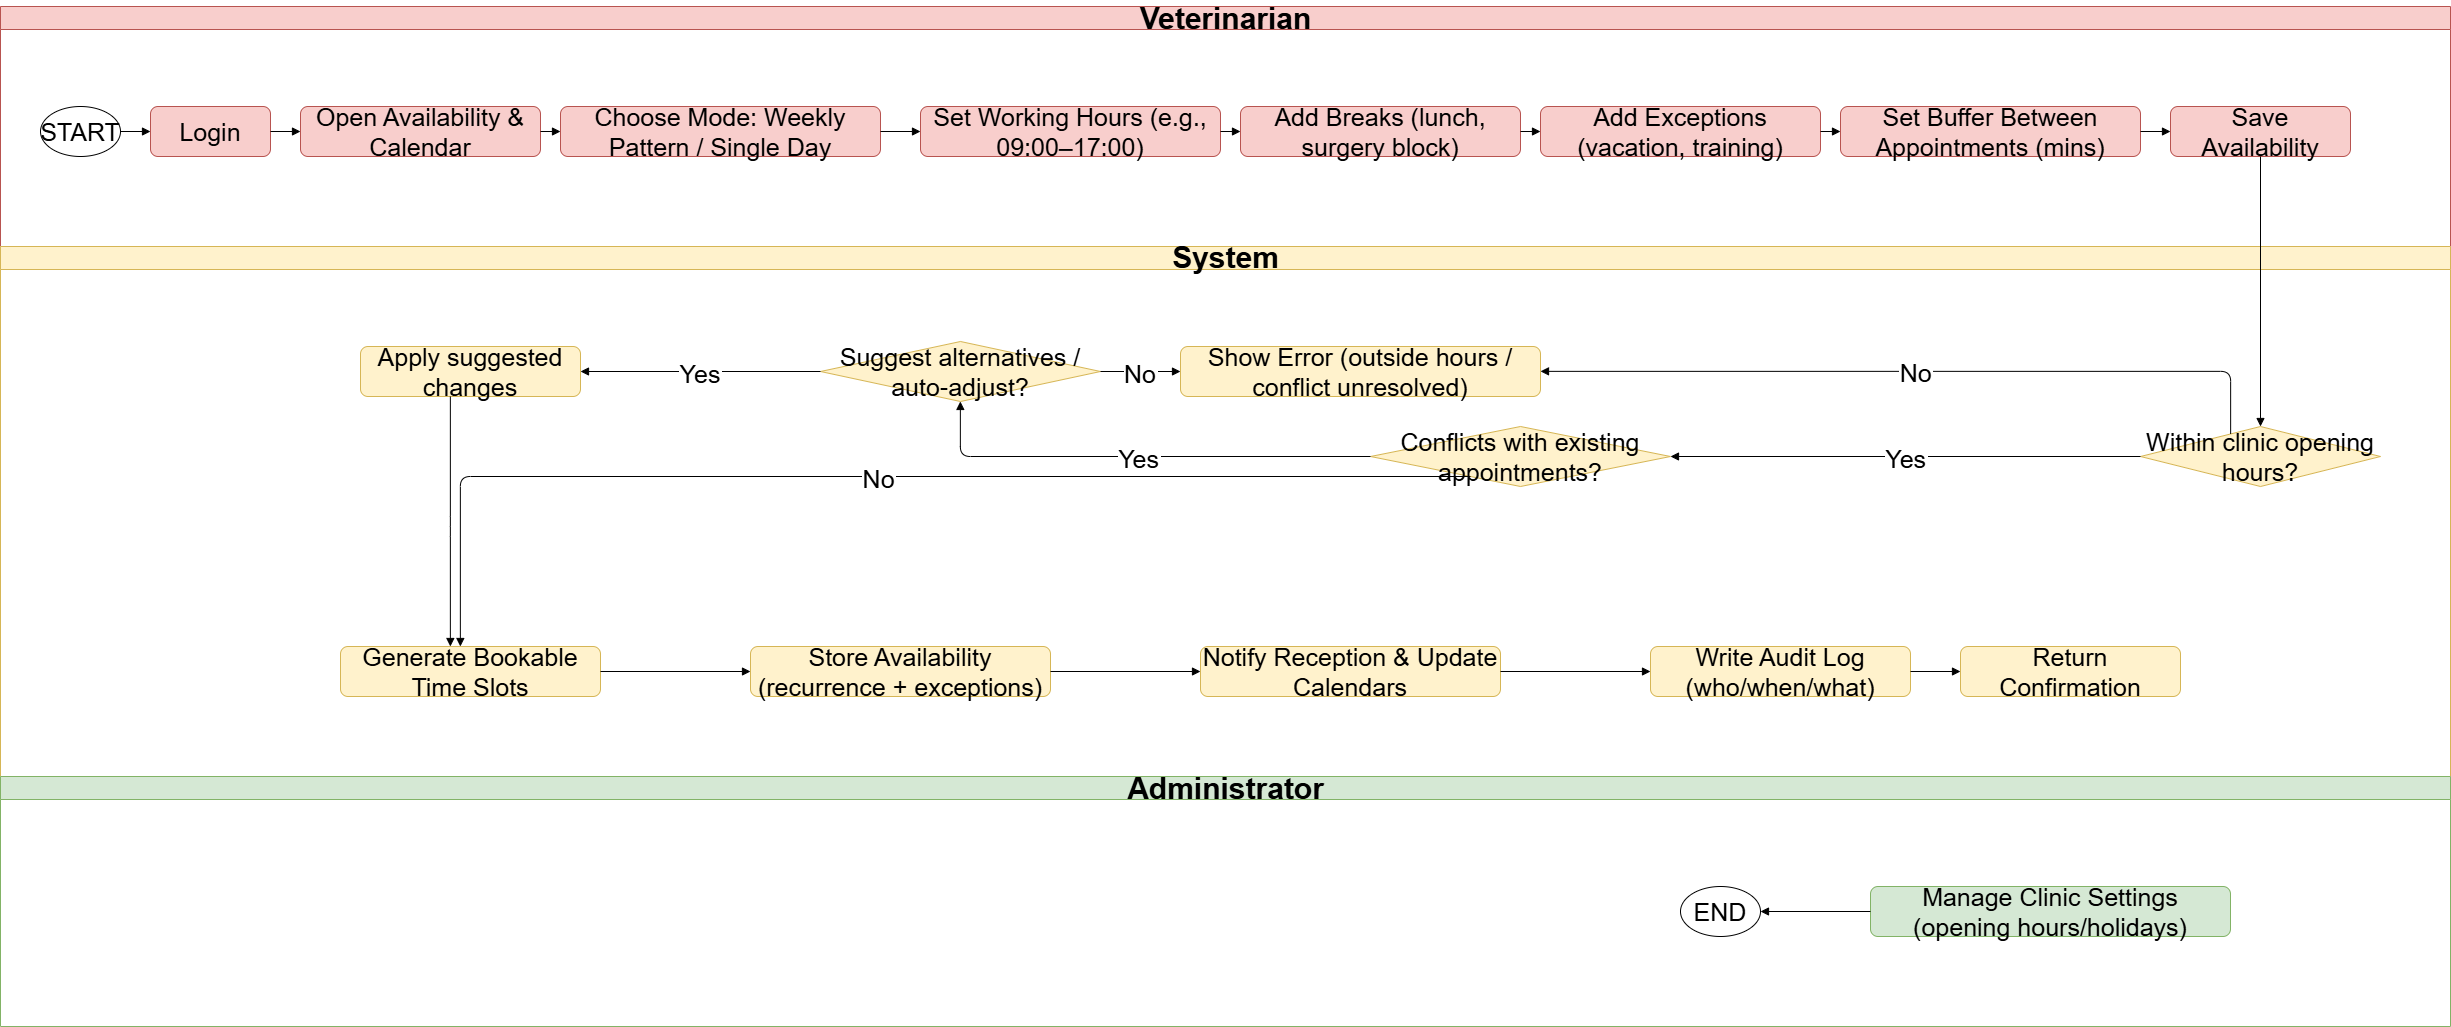

The diagram above was exported from draw.io. Its source (the exported page's mxGraphModel, read from the mxfile embedded in the PNG):
<mxGraphModel dx="2977" dy="1506" grid="1" gridSize="10" guides="1" tooltips="1" connect="1" arrows="1" fold="1" page="1" pageScale="1" pageWidth="3200" pageHeight="1100" math="0" shadow="0">
  <root>
    <mxCell id="0" />
    <mxCell id="1" parent="0" />
    <mxCell id="laneVET" value="Veterinarian" style="swimlane;horizontal=1;html=1;fillColor=#f8cecc;strokeColor=#b85450;fontSize=30;" parent="1" vertex="1">
      <mxGeometry x="30" y="10" width="2450" height="240" as="geometry" />
    </mxCell>
    <mxCell id="vet_start" value="START" style="ellipse;whiteSpace=wrap;html=1;fontSize=25;" parent="laneVET" vertex="1">
      <mxGeometry x="40" y="100" width="80" height="50" as="geometry" />
    </mxCell>
    <mxCell id="vet_login" value="Login" style="rounded=1;whiteSpace=wrap;html=1;fillColor=#f8cecc;strokeColor=#b85450;fontSize=25;" parent="laneVET" vertex="1">
      <mxGeometry x="150" y="100" width="120" height="50" as="geometry" />
    </mxCell>
    <mxCell id="vet_open" value="Open Availability &amp;amp; Calendar" style="rounded=1;whiteSpace=wrap;html=1;fillColor=#f8cecc;strokeColor=#b85450;fontSize=25;" parent="laneVET" vertex="1">
      <mxGeometry x="300" y="100" width="240" height="50" as="geometry" />
    </mxCell>
    <mxCell id="vet_choose_mode" value="Choose Mode: Weekly Pattern / Single Day" style="rounded=1;whiteSpace=wrap;html=1;fillColor=#f8cecc;strokeColor=#b85450;fontSize=25;" parent="laneVET" vertex="1">
      <mxGeometry x="560" y="100" width="320" height="50" as="geometry" />
    </mxCell>
    <mxCell id="vet_set_hours" value="Set Working Hours (e.g., 09:00–17:00)" style="rounded=1;whiteSpace=wrap;html=1;fillColor=#f8cecc;strokeColor=#b85450;fontSize=25;" parent="laneVET" vertex="1">
      <mxGeometry x="920" y="100" width="300" height="50" as="geometry" />
    </mxCell>
    <mxCell id="vet_add_breaks" value="Add Breaks (lunch, surgery block)" style="rounded=1;whiteSpace=wrap;html=1;fillColor=#f8cecc;strokeColor=#b85450;fontSize=25;" parent="laneVET" vertex="1">
      <mxGeometry x="1240" y="100" width="280" height="50" as="geometry" />
    </mxCell>
    <mxCell id="vet_add_exceptions" value="Add Exceptions (vacation, training)" style="rounded=1;whiteSpace=wrap;html=1;fillColor=#f8cecc;strokeColor=#b85450;fontSize=25;" parent="laneVET" vertex="1">
      <mxGeometry x="1540" y="100" width="280" height="50" as="geometry" />
    </mxCell>
    <mxCell id="vet_buffer" value="Set Buffer Between Appointments (mins)" style="rounded=1;whiteSpace=wrap;html=1;fillColor=#f8cecc;strokeColor=#b85450;fontSize=25;" parent="laneVET" vertex="1">
      <mxGeometry x="1840" y="100" width="300" height="50" as="geometry" />
    </mxCell>
    <mxCell id="vet_save" value="Save Availability" style="rounded=1;whiteSpace=wrap;html=1;fillColor=#f8cecc;strokeColor=#b85450;fontSize=25;" parent="laneVET" vertex="1">
      <mxGeometry x="2170" y="100" width="180" height="50" as="geometry" />
    </mxCell>
    <mxCell id="laneSYS" value="System" style="swimlane;horizontal=1;html=1;fillColor=#fff2cc;strokeColor=#d6b656;fontSize=30;" parent="1" vertex="1">
      <mxGeometry x="30" y="250" width="2450" height="530" as="geometry" />
    </mxCell>
    <mxCell id="sys_check_hours" value="Within clinic opening hours?" style="rhombus;whiteSpace=wrap;html=1;fillColor=#fff2cc;strokeColor=#d6b656;fontSize=25;" parent="laneSYS" vertex="1">
      <mxGeometry x="2140" y="180" width="240" height="60" as="geometry" />
    </mxCell>
    <mxCell id="sys_conflicts" value="Conflicts with existing appointments?" style="rhombus;whiteSpace=wrap;html=1;fillColor=#fff2cc;strokeColor=#d6b656;fontSize=25;" parent="laneSYS" vertex="1">
      <mxGeometry x="1370" y="180" width="300" height="60" as="geometry" />
    </mxCell>
    <mxCell id="sys_suggest" value="Suggest alternatives / auto-adjust?" style="rhombus;whiteSpace=wrap;html=1;fillColor=#fff2cc;strokeColor=#d6b656;fontSize=25;" parent="laneSYS" vertex="1">
      <mxGeometry x="820" y="95" width="280" height="60" as="geometry" />
    </mxCell>
    <mxCell id="sys_generate_slots" value="Generate Bookable Time Slots" style="rounded=1;whiteSpace=wrap;html=1;fillColor=#fff2cc;strokeColor=#d6b656;fontSize=25;" parent="laneSYS" vertex="1">
      <mxGeometry x="340" y="400" width="260" height="50" as="geometry" />
    </mxCell>
    <mxCell id="sys_store" value="Store Availability (recurrence + exceptions)" style="rounded=1;whiteSpace=wrap;html=1;fillColor=#fff2cc;strokeColor=#d6b656;fontSize=25;" parent="laneSYS" vertex="1">
      <mxGeometry x="750" y="400" width="300" height="50" as="geometry" />
    </mxCell>
    <mxCell id="sys_notify" value="Notify Reception &amp;amp; Update Calendars" style="rounded=1;whiteSpace=wrap;html=1;fillColor=#fff2cc;strokeColor=#d6b656;fontSize=25;" parent="laneSYS" vertex="1">
      <mxGeometry x="1200" y="400" width="300" height="50" as="geometry" />
    </mxCell>
    <mxCell id="sys_audit" value="Write Audit Log (who/when/what)" style="rounded=1;whiteSpace=wrap;html=1;fillColor=#fff2cc;strokeColor=#d6b656;fontSize=25;" parent="laneSYS" vertex="1">
      <mxGeometry x="1650" y="400" width="260" height="50" as="geometry" />
    </mxCell>
    <mxCell id="sys_return" value="Return Confirmation" style="rounded=1;whiteSpace=wrap;html=1;fillColor=#fff2cc;strokeColor=#d6b656;fontSize=25;" parent="laneSYS" vertex="1">
      <mxGeometry x="1960" y="400" width="220" height="50" as="geometry" />
    </mxCell>
    <mxCell id="sys_error" value="Show Error (outside hours / conflict unresolved)" style="rounded=1;whiteSpace=wrap;html=1;fillColor=#fff2cc;strokeColor=#d6b656;fontSize=25;" parent="laneSYS" vertex="1">
      <mxGeometry x="1180" y="100" width="360" height="50" as="geometry" />
    </mxCell>
    <mxCell id="e10" value="No" style="edgeStyle=orthogonalEdgeStyle;endArrow=block;endFill=1;fontSize=25;" parent="laneSYS" source="sys_check_hours" target="sys_error" edge="1">
      <mxGeometry relative="1" as="geometry">
        <Array as="points">
          <mxPoint x="2230" y="125" />
        </Array>
      </mxGeometry>
    </mxCell>
    <mxCell id="e14" value="No" style="edgeStyle=orthogonalEdgeStyle;endArrow=block;endFill=1;fontSize=25;" parent="laneSYS" source="sys_suggest" target="sys_error" edge="1">
      <mxGeometry relative="1" as="geometry" />
    </mxCell>
    <mxCell id="8kAY-8HQP1ClV9LY3sur-3" style="edgeStyle=orthogonalEdgeStyle;rounded=0;orthogonalLoop=1;jettySize=auto;html=1;exitX=0.5;exitY=1;exitDx=0;exitDy=0;fontSize=25;" edge="1" parent="laneSYS" source="sys_error" target="sys_error">
      <mxGeometry relative="1" as="geometry" />
    </mxCell>
    <mxCell id="sys_apply_alt" value="Apply suggested changes" style="rounded=1;whiteSpace=wrap;html=1;fillColor=#fff2cc;strokeColor=#d6b656;fontSize=25;" parent="laneSYS" vertex="1">
      <mxGeometry x="360" y="100" width="220" height="50" as="geometry" />
    </mxCell>
    <mxCell id="e13" value="Yes" style="edgeStyle=orthogonalEdgeStyle;endArrow=block;endFill=1;fontSize=25;" parent="laneSYS" source="sys_suggest" target="sys_apply_alt" edge="1">
      <mxGeometry relative="1" as="geometry" />
    </mxCell>
    <mxCell id="e15" style="edgeStyle=orthogonalEdgeStyle;endArrow=block;endFill=1;fontSize=25;" parent="laneSYS" source="sys_apply_alt" target="sys_generate_slots" edge="1">
      <mxGeometry relative="1" as="geometry">
        <Array as="points">
          <mxPoint x="450" y="280" />
          <mxPoint x="450" y="280" />
        </Array>
      </mxGeometry>
    </mxCell>
    <mxCell id="laneADM" value="Administrator" style="swimlane;horizontal=1;html=1;fillColor=#d5e8d4;strokeColor=#82b366;fontSize=30;" parent="1" vertex="1">
      <mxGeometry x="30" y="780" width="2450" height="250" as="geometry" />
    </mxCell>
    <mxCell id="adm_update" value="Manage Clinic Settings (opening hours/holidays)" style="rounded=1;whiteSpace=wrap;html=1;fillColor=#d5e8d4;strokeColor=#82b366;fontSize=25;" parent="laneADM" vertex="1">
      <mxGeometry x="1870" y="110" width="360" height="50" as="geometry" />
    </mxCell>
    <mxCell id="adm_end" value="END" style="ellipse;whiteSpace=wrap;html=1;fontSize=25;" parent="laneADM" vertex="1">
      <mxGeometry x="1680" y="110" width="80" height="50" as="geometry" />
    </mxCell>
    <mxCell id="e0" style="edgeStyle=orthogonalEdgeStyle;endArrow=block;endFill=1;fontSize=25;" parent="1" source="vet_start" target="vet_login" edge="1">
      <mxGeometry relative="1" as="geometry" />
    </mxCell>
    <mxCell id="e1" style="edgeStyle=orthogonalEdgeStyle;endArrow=block;endFill=1;fontSize=25;" parent="1" source="vet_login" target="vet_open" edge="1">
      <mxGeometry relative="1" as="geometry" />
    </mxCell>
    <mxCell id="e2" style="edgeStyle=orthogonalEdgeStyle;endArrow=block;endFill=1;fontSize=25;" parent="1" source="vet_open" target="vet_choose_mode" edge="1">
      <mxGeometry relative="1" as="geometry" />
    </mxCell>
    <mxCell id="e3" style="edgeStyle=orthogonalEdgeStyle;endArrow=block;endFill=1;fontSize=25;" parent="1" source="vet_choose_mode" target="vet_set_hours" edge="1">
      <mxGeometry relative="1" as="geometry" />
    </mxCell>
    <mxCell id="e4" style="edgeStyle=orthogonalEdgeStyle;endArrow=block;endFill=1;fontSize=25;" parent="1" source="vet_set_hours" target="vet_add_breaks" edge="1">
      <mxGeometry relative="1" as="geometry" />
    </mxCell>
    <mxCell id="e5" style="edgeStyle=orthogonalEdgeStyle;endArrow=block;endFill=1;fontSize=25;" parent="1" source="vet_add_breaks" target="vet_add_exceptions" edge="1">
      <mxGeometry relative="1" as="geometry" />
    </mxCell>
    <mxCell id="e6" style="edgeStyle=orthogonalEdgeStyle;endArrow=block;endFill=1;fontSize=25;" parent="1" source="vet_add_exceptions" target="vet_buffer" edge="1">
      <mxGeometry relative="1" as="geometry" />
    </mxCell>
    <mxCell id="e7" style="edgeStyle=orthogonalEdgeStyle;endArrow=block;endFill=1;fontSize=25;" parent="1" source="vet_buffer" target="vet_save" edge="1">
      <mxGeometry relative="1" as="geometry" />
    </mxCell>
    <mxCell id="e8" style="edgeStyle=orthogonalEdgeStyle;endArrow=block;endFill=1;fontSize=25;" parent="1" source="vet_save" target="sys_check_hours" edge="1">
      <mxGeometry relative="1" as="geometry" />
    </mxCell>
    <mxCell id="e9" value="Yes" style="edgeStyle=orthogonalEdgeStyle;endArrow=block;endFill=1;fontSize=25;" parent="1" source="sys_check_hours" target="sys_conflicts" edge="1">
      <mxGeometry relative="1" as="geometry" />
    </mxCell>
    <mxCell id="e11" value="Yes" style="edgeStyle=orthogonalEdgeStyle;endArrow=block;endFill=1;fontSize=25;" parent="1" source="sys_conflicts" target="sys_suggest" edge="1">
      <mxGeometry relative="1" as="geometry" />
    </mxCell>
    <mxCell id="e12" value="No" style="edgeStyle=orthogonalEdgeStyle;endArrow=block;endFill=1;fontSize=25;" parent="1" source="sys_conflicts" target="sys_generate_slots" edge="1">
      <mxGeometry relative="1" as="geometry">
        <Array as="points">
          <mxPoint x="490" y="480" />
        </Array>
      </mxGeometry>
    </mxCell>
    <mxCell id="e16" style="edgeStyle=orthogonalEdgeStyle;endArrow=block;endFill=1;fontSize=25;" parent="1" source="sys_generate_slots" target="sys_store" edge="1">
      <mxGeometry relative="1" as="geometry" />
    </mxCell>
    <mxCell id="e17" style="edgeStyle=orthogonalEdgeStyle;endArrow=block;endFill=1;fontSize=25;" parent="1" source="sys_store" target="sys_notify" edge="1">
      <mxGeometry relative="1" as="geometry" />
    </mxCell>
    <mxCell id="e18" style="edgeStyle=orthogonalEdgeStyle;endArrow=block;endFill=1;fontSize=25;" parent="1" source="sys_notify" target="sys_audit" edge="1">
      <mxGeometry relative="1" as="geometry" />
    </mxCell>
    <mxCell id="e19" style="edgeStyle=orthogonalEdgeStyle;endArrow=block;endFill=1;fontSize=25;" parent="1" source="sys_audit" target="sys_return" edge="1">
      <mxGeometry relative="1" as="geometry" />
    </mxCell>
    <mxCell id="e20" style="edgeStyle=orthogonalEdgeStyle;endArrow=block;endFill=1;fontSize=25;" parent="1" source="adm_update" target="adm_end" edge="1">
      <mxGeometry relative="1" as="geometry" />
    </mxCell>
  </root>
</mxGraphModel>